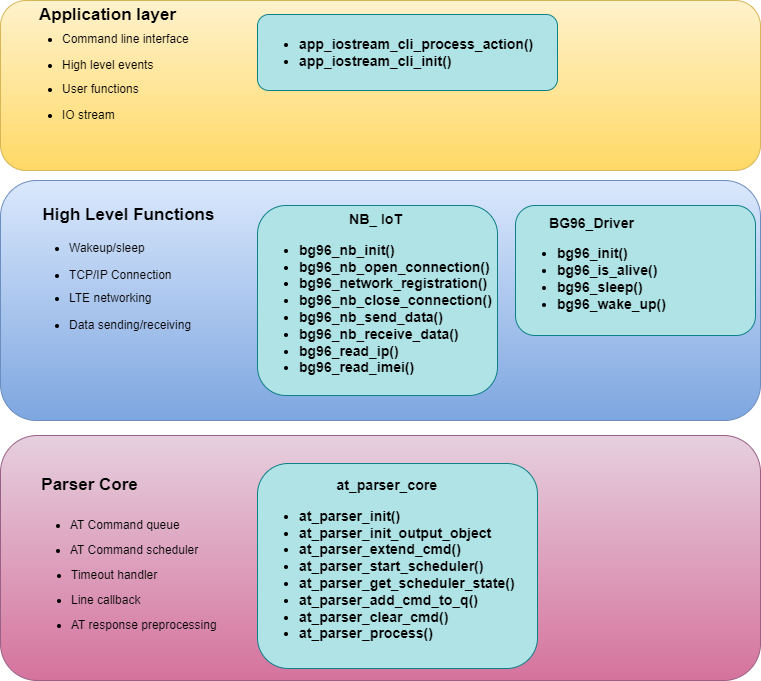

The diagram above was exported from draw.io. Its source (the exported page's mxGraphModel, read from the mxfile embedded in the PNG):
<mxGraphModel dx="888" dy="420" grid="1" gridSize="10" guides="1" tooltips="1" connect="1" arrows="1" fold="1" page="1" pageScale="1" pageWidth="827" pageHeight="1169" math="0" shadow="0">
  <root>
    <mxCell id="0" />
    <mxCell id="1" parent="0" />
    <mxCell id="QBnJHAMwDTM2BeXQZxIe-27" value="" style="rounded=1;whiteSpace=wrap;html=1;fillColor=#e6d0de;gradientColor=#d5739d;strokeColor=#996185;" vertex="1" parent="1">
      <mxGeometry x="290" y="455" width="760" height="245" as="geometry" />
    </mxCell>
    <mxCell id="QBnJHAMwDTM2BeXQZxIe-26" value="" style="rounded=1;whiteSpace=wrap;html=1;fillColor=#fff2cc;gradientColor=#ffd966;strokeColor=#d6b656;" vertex="1" parent="1">
      <mxGeometry x="290" y="20" width="760" height="170" as="geometry" />
    </mxCell>
    <mxCell id="QBnJHAMwDTM2BeXQZxIe-12" value="&lt;div style=&quot;text-align: center; font-size: 14px;&quot;&gt;&lt;b style=&quot;&quot;&gt;&lt;font style=&quot;font-size: 14px;&quot;&gt;at_parser_core&lt;/font&gt;&lt;/b&gt;&lt;/div&gt;&lt;ul style=&quot;font-size: 14px;&quot;&gt;&lt;li style=&quot;&quot;&gt;&lt;b&gt;&lt;font style=&quot;font-size: 14px;&quot;&gt;at_parser_init()&lt;/font&gt;&lt;/b&gt;&lt;/li&gt;&lt;li style=&quot;&quot;&gt;&lt;b&gt;&lt;font style=&quot;font-size: 14px;&quot;&gt;at_parser_init_output_object&lt;/font&gt;&lt;/b&gt;&lt;/li&gt;&lt;li style=&quot;&quot;&gt;&lt;b&gt;&lt;font style=&quot;font-size: 14px;&quot;&gt;at_parser_extend_cmd()&lt;/font&gt;&lt;/b&gt;&lt;/li&gt;&lt;li style=&quot;&quot;&gt;&lt;b&gt;&lt;font style=&quot;font-size: 14px;&quot;&gt;at_parser_start_scheduler()&lt;/font&gt;&lt;/b&gt;&lt;/li&gt;&lt;li style=&quot;&quot;&gt;&lt;b&gt;&lt;font style=&quot;font-size: 14px;&quot;&gt;at_parser_get_scheduler_state()&lt;/font&gt;&lt;/b&gt;&lt;/li&gt;&lt;li style=&quot;&quot;&gt;&lt;b&gt;&lt;font style=&quot;font-size: 14px;&quot;&gt;at_parser_add_cmd_to_q()&lt;/font&gt;&lt;/b&gt;&lt;/li&gt;&lt;li style=&quot;&quot;&gt;&lt;b&gt;&lt;font style=&quot;font-size: 14px;&quot;&gt;at_parser_clear_cmd()&lt;/font&gt;&lt;/b&gt;&lt;/li&gt;&lt;li style=&quot;&quot;&gt;&lt;b style=&quot;&quot;&gt;&lt;font style=&quot;font-size: 14px;&quot;&gt;at_parser_process()&lt;/font&gt;&lt;/b&gt;&lt;/li&gt;&lt;/ul&gt;" style="rounded=1;whiteSpace=wrap;html=1;fillColor=#b0e3e6;strokeColor=#0e8088;align=left;" vertex="1" parent="1">
      <mxGeometry x="547" y="483" width="280" height="205" as="geometry" />
    </mxCell>
    <mxCell id="QBnJHAMwDTM2BeXQZxIe-13" value="&lt;b&gt;&lt;font style=&quot;font-size: 17px;&quot;&gt;Parser Core&lt;/font&gt;&lt;/b&gt;" style="text;html=1;align=center;verticalAlign=middle;resizable=0;points=[];autosize=1;strokeColor=none;fillColor=none;" vertex="1" parent="1">
      <mxGeometry x="319" y="490" width="120" height="30" as="geometry" />
    </mxCell>
    <mxCell id="QBnJHAMwDTM2BeXQZxIe-18" value="&lt;ul&gt;&lt;li&gt;AT Command queue&lt;/li&gt;&lt;/ul&gt;" style="text;html=1;align=left;verticalAlign=middle;resizable=0;points=[];autosize=1;strokeColor=none;fillColor=none;flipH=0;flipV=1;" vertex="1" parent="1">
      <mxGeometry x="318" y="520" width="170" height="50" as="geometry" />
    </mxCell>
    <mxCell id="QBnJHAMwDTM2BeXQZxIe-19" value="&lt;ul&gt;&lt;li&gt;AT Command scheduler&lt;/li&gt;&lt;/ul&gt;" style="text;html=1;align=left;verticalAlign=middle;resizable=0;points=[];autosize=1;strokeColor=none;fillColor=none;flipH=0;flipV=1;" vertex="1" parent="1">
      <mxGeometry x="318" y="545" width="190" height="50" as="geometry" />
    </mxCell>
    <mxCell id="QBnJHAMwDTM2BeXQZxIe-20" value="&lt;ul&gt;&lt;li&gt;Timeout handler&lt;/li&gt;&lt;/ul&gt;" style="text;html=1;align=left;verticalAlign=middle;resizable=0;points=[];autosize=1;strokeColor=none;fillColor=none;flipH=0;flipV=1;" vertex="1" parent="1">
      <mxGeometry x="319" y="570" width="150" height="50" as="geometry" />
    </mxCell>
    <mxCell id="QBnJHAMwDTM2BeXQZxIe-21" value="&lt;ul&gt;&lt;li&gt;Line callback&lt;/li&gt;&lt;/ul&gt;" style="text;html=1;align=left;verticalAlign=middle;resizable=0;points=[];autosize=1;strokeColor=none;fillColor=none;flipH=0;flipV=1;" vertex="1" parent="1">
      <mxGeometry x="319" y="595" width="130" height="50" as="geometry" />
    </mxCell>
    <mxCell id="QBnJHAMwDTM2BeXQZxIe-22" value="&lt;ul&gt;&lt;li&gt;AT response preprocessing&lt;/li&gt;&lt;/ul&gt;" style="text;html=1;align=left;verticalAlign=middle;resizable=0;points=[];autosize=1;strokeColor=none;fillColor=none;flipH=0;flipV=1;" vertex="1" parent="1">
      <mxGeometry x="319" y="620" width="210" height="50" as="geometry" />
    </mxCell>
    <mxCell id="QBnJHAMwDTM2BeXQZxIe-23" value="" style="rounded=1;whiteSpace=wrap;html=1;fillColor=#dae8fc;gradientColor=#7ea6e0;strokeColor=#6c8ebf;" vertex="1" parent="1">
      <mxGeometry x="290" y="200" width="760" height="240" as="geometry" />
    </mxCell>
    <mxCell id="QBnJHAMwDTM2BeXQZxIe-1" value="&lt;ul style=&quot;font-size: 14px;&quot;&gt;&lt;li&gt;&lt;b&gt;app_iostream_cli_process_action()&lt;/b&gt;&lt;/li&gt;&lt;li style=&quot;&quot;&gt;&lt;b&gt;app_iostream_cli_init()&lt;/b&gt;&lt;/li&gt;&lt;/ul&gt;" style="rounded=1;whiteSpace=wrap;html=1;fillColor=#b0e3e6;strokeColor=#0e8088;align=left;" vertex="1" parent="1">
      <mxGeometry x="547" y="34" width="300" height="76" as="geometry" />
    </mxCell>
    <mxCell id="QBnJHAMwDTM2BeXQZxIe-2" value="&lt;b&gt;&lt;font style=&quot;font-size: 17px;&quot;&gt;Application layer&lt;/font&gt;&lt;/b&gt;" style="text;html=1;align=center;verticalAlign=middle;resizable=0;points=[];autosize=1;strokeColor=none;fillColor=none;" vertex="1" parent="1">
      <mxGeometry x="317" y="20" width="160" height="30" as="geometry" />
    </mxCell>
    <mxCell id="QBnJHAMwDTM2BeXQZxIe-3" value="&lt;ul&gt;&lt;li&gt;Command line interface&lt;/li&gt;&lt;/ul&gt;" style="text;html=1;align=left;verticalAlign=middle;resizable=0;points=[];autosize=1;strokeColor=none;fillColor=none;" vertex="1" parent="1">
      <mxGeometry x="310" y="34" width="190" height="50" as="geometry" />
    </mxCell>
    <mxCell id="QBnJHAMwDTM2BeXQZxIe-4" value="&lt;ul&gt;&lt;li&gt;High level events&lt;/li&gt;&lt;/ul&gt;" style="text;html=1;align=left;verticalAlign=middle;resizable=0;points=[];autosize=1;strokeColor=none;fillColor=none;" vertex="1" parent="1">
      <mxGeometry x="310" y="60" width="150" height="50" as="geometry" />
    </mxCell>
    <mxCell id="QBnJHAMwDTM2BeXQZxIe-5" value="&lt;ul&gt;&lt;li&gt;IO stream&lt;/li&gt;&lt;/ul&gt;" style="text;html=1;align=left;verticalAlign=middle;resizable=0;points=[];autosize=1;strokeColor=none;fillColor=none;" vertex="1" parent="1">
      <mxGeometry x="310" y="110" width="120" height="50" as="geometry" />
    </mxCell>
    <mxCell id="QBnJHAMwDTM2BeXQZxIe-6" value="&lt;ul&gt;&lt;li&gt;User functions&lt;/li&gt;&lt;/ul&gt;" style="text;html=1;align=left;verticalAlign=middle;resizable=0;points=[];autosize=1;strokeColor=none;fillColor=none;" vertex="1" parent="1">
      <mxGeometry x="310" y="84" width="140" height="50" as="geometry" />
    </mxCell>
    <mxCell id="QBnJHAMwDTM2BeXQZxIe-8" value="&lt;b&gt;&lt;font style=&quot;font-size: 17px;&quot;&gt;High Level Functions&lt;/font&gt;&lt;/b&gt;" style="text;html=1;align=center;verticalAlign=middle;resizable=0;points=[];autosize=1;strokeColor=none;fillColor=none;" vertex="1" parent="1">
      <mxGeometry x="318" y="220" width="200" height="30" as="geometry" />
    </mxCell>
    <mxCell id="QBnJHAMwDTM2BeXQZxIe-10" value="&lt;div style=&quot;text-align: center;&quot;&gt;&lt;span style=&quot;background-color: initial; font-size: 14px;&quot;&gt;&lt;b&gt;NB_ IoT&lt;/b&gt;&lt;/span&gt;&lt;/div&gt;&lt;ul style=&quot;font-size: 14px;&quot;&gt;&lt;li style=&quot;&quot;&gt;&lt;font style=&quot;font-size: 14px;&quot;&gt;&lt;b&gt;bg96_nb_init()&lt;/b&gt;&lt;/font&gt;&lt;/li&gt;&lt;li style=&quot;&quot;&gt;&lt;font style=&quot;font-size: 14px;&quot;&gt;&lt;b&gt;bg96_nb_open_connection()&lt;/b&gt;&lt;/font&gt;&lt;/li&gt;&lt;li style=&quot;&quot;&gt;&lt;font style=&quot;font-size: 14px;&quot;&gt;&lt;b&gt;bg96_network_registration()&lt;/b&gt;&lt;/font&gt;&lt;/li&gt;&lt;li style=&quot;&quot;&gt;&lt;font style=&quot;font-size: 14px;&quot;&gt;&lt;b&gt;bg96_nb_close_connection()&lt;/b&gt;&lt;/font&gt;&lt;/li&gt;&lt;li style=&quot;&quot;&gt;&lt;font style=&quot;font-size: 14px;&quot;&gt;&lt;b&gt;bg96_nb_send_data()&lt;/b&gt;&lt;/font&gt;&lt;/li&gt;&lt;li style=&quot;&quot;&gt;&lt;font style=&quot;font-size: 14px;&quot;&gt;&lt;b&gt;bg96_nb_receive_data()&lt;/b&gt;&lt;/font&gt;&lt;/li&gt;&lt;li style=&quot;&quot;&gt;&lt;font style=&quot;font-size: 14px;&quot;&gt;&lt;b&gt;bg96_read_ip()&lt;/b&gt;&lt;/font&gt;&lt;/li&gt;&lt;li style=&quot;&quot;&gt;&lt;font style=&quot;font-size: 14px;&quot;&gt;&lt;b&gt;bg96_read_imei()&lt;/b&gt;&lt;/font&gt;&lt;/li&gt;&lt;/ul&gt;" style="rounded=1;whiteSpace=wrap;html=1;fillColor=#b0e3e6;strokeColor=#0e8088;align=left;" vertex="1" parent="1">
      <mxGeometry x="547" y="225" width="240" height="190" as="geometry" />
    </mxCell>
    <mxCell id="QBnJHAMwDTM2BeXQZxIe-11" value="&lt;div style=&quot;text-align: center;&quot;&gt;&lt;span style=&quot;font-size: 14px;&quot;&gt;&lt;b&gt;BG96_Driver&lt;/b&gt;&lt;/span&gt;&lt;/div&gt;&lt;div style=&quot;&quot;&gt;&lt;span style=&quot;font-size: 14px;&quot;&gt;&lt;b&gt;&lt;ul&gt;&lt;li style=&quot;&quot;&gt;&lt;span style=&quot;font-weight: bold; font-size: 14px; background-color: initial;&quot;&gt;bg96_init()&lt;/span&gt;&lt;/li&gt;&lt;li style=&quot;&quot;&gt;bg96_is_alive()&lt;/li&gt;&lt;li style=&quot;&quot;&gt;bg96_sleep()&lt;/li&gt;&lt;li style=&quot;&quot;&gt;bg96_wake_up()&lt;/li&gt;&lt;/ul&gt;&lt;/b&gt;&lt;/span&gt;&lt;/div&gt;" style="rounded=1;whiteSpace=wrap;html=1;fillColor=#b0e3e6;strokeColor=#0e8088;align=left;" vertex="1" parent="1">
      <mxGeometry x="805" y="225" width="240" height="130" as="geometry" />
    </mxCell>
    <mxCell id="QBnJHAMwDTM2BeXQZxIe-14" value="&lt;ul&gt;&lt;li&gt;Wakeup/sleep&lt;/li&gt;&lt;/ul&gt;" style="text;html=1;align=left;verticalAlign=middle;resizable=0;points=[];autosize=1;strokeColor=none;fillColor=none;flipH=0;flipV=1;" vertex="1" parent="1">
      <mxGeometry x="317" y="243" width="140" height="50" as="geometry" />
    </mxCell>
    <mxCell id="QBnJHAMwDTM2BeXQZxIe-15" value="&lt;ul&gt;&lt;li&gt;TCP/IP Connection&lt;/li&gt;&lt;/ul&gt;" style="text;html=1;align=left;verticalAlign=middle;resizable=0;points=[];autosize=1;strokeColor=none;fillColor=none;flipH=0;flipV=1;" vertex="1" parent="1">
      <mxGeometry x="317" y="270" width="170" height="50" as="geometry" />
    </mxCell>
    <mxCell id="QBnJHAMwDTM2BeXQZxIe-16" value="&lt;ul&gt;&lt;li&gt;LTE networking&lt;/li&gt;&lt;/ul&gt;" style="text;html=1;align=left;verticalAlign=middle;resizable=0;points=[];autosize=1;strokeColor=none;fillColor=none;flipH=0;flipV=1;" vertex="1" parent="1">
      <mxGeometry x="317" y="293" width="150" height="50" as="geometry" />
    </mxCell>
    <mxCell id="QBnJHAMwDTM2BeXQZxIe-17" value="&lt;ul&gt;&lt;li&gt;Data sending/receiving&lt;/li&gt;&lt;/ul&gt;" style="text;html=1;align=left;verticalAlign=middle;resizable=0;points=[];autosize=1;strokeColor=none;fillColor=none;flipH=0;flipV=1;" vertex="1" parent="1">
      <mxGeometry x="317" y="320" width="190" height="50" as="geometry" />
    </mxCell>
  </root>
</mxGraphModel>